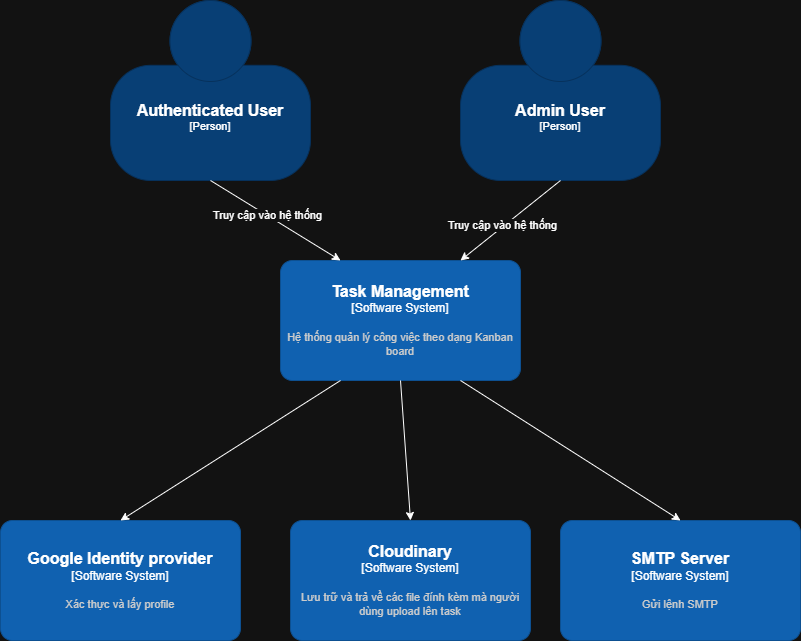

The diagram above was exported from draw.io. Its source (the exported page's mxGraphModel, read from the mxfile embedded in the PNG):
<mxGraphModel dx="1281" dy="674" grid="1" gridSize="10" guides="1" tooltips="1" connect="1" arrows="1" fold="1" page="1" pageScale="1" pageWidth="850" pageHeight="1100" math="0" shadow="0">
  <root>
    <mxCell id="0" />
    <mxCell id="1" parent="0" />
    <object placeholders="1" c4Name="Authenticated User" c4Type="Person" c4Description="" label="&lt;font style=&quot;font-size: 16px&quot;&gt;&lt;b&gt;%c4Name%&lt;/b&gt;&lt;/font&gt;&lt;div&gt;[%c4Type%]&lt;/div&gt;&lt;br&gt;&lt;div&gt;&lt;font style=&quot;font-size: 11px&quot;&gt;&lt;font color=&quot;#cccccc&quot;&gt;%c4Description%&lt;/font&gt;&lt;/div&gt;" id="rZ2prmQkha-B2aMmISGK-1">
      <mxCell style="html=1;fontSize=11;dashed=0;whiteSpace=wrap;fillColor=#083F75;strokeColor=#06315C;fontColor=#ffffff;shape=mxgraph.c4.person2;align=center;metaEdit=1;points=[[0.5,0,0],[1,0.5,0],[1,0.75,0],[0.75,1,0],[0.5,1,0],[0.25,1,0],[0,0.75,0],[0,0.5,0]];resizable=0;" parent="1" vertex="1">
        <mxGeometry x="140" y="100" width="200" height="180" as="geometry" />
      </mxCell>
    </object>
    <object placeholders="1" c4Name="Task Management" c4Type="Software System" c4Description="Hệ thống quản lý công việc theo dạng Kanban board" label="&lt;font style=&quot;font-size: 16px&quot;&gt;&lt;b&gt;%c4Name%&lt;/b&gt;&lt;/font&gt;&lt;div&gt;[%c4Type%]&lt;/div&gt;&lt;br&gt;&lt;div&gt;&lt;font style=&quot;font-size: 11px&quot;&gt;&lt;font color=&quot;#cccccc&quot;&gt;%c4Description%&lt;/font&gt;&lt;/div&gt;" id="rZ2prmQkha-B2aMmISGK-3">
      <mxCell style="rounded=1;whiteSpace=wrap;html=1;labelBackgroundColor=none;fillColor=#1061B0;fontColor=#ffffff;align=center;arcSize=10;strokeColor=#0D5091;metaEdit=1;resizable=0;points=[[0.25,0,0],[0.5,0,0],[0.75,0,0],[1,0.25,0],[1,0.5,0],[1,0.75,0],[0.75,1,0],[0.5,1,0],[0.25,1,0],[0,0.75,0],[0,0.5,0],[0,0.25,0]];" parent="1" vertex="1">
        <mxGeometry x="310" y="360" width="240" height="120" as="geometry" />
      </mxCell>
    </object>
    <object placeholders="1" c4Name="Cloudinary" c4Type="Software System" c4Description="Lưu trữ và trả về các file đính kèm mà người dùng upload lên task" label="&lt;font style=&quot;font-size: 16px&quot;&gt;&lt;b&gt;%c4Name%&lt;/b&gt;&lt;/font&gt;&lt;div&gt;[%c4Type%]&lt;/div&gt;&lt;br&gt;&lt;div&gt;&lt;font style=&quot;font-size: 11px&quot;&gt;&lt;font color=&quot;#cccccc&quot;&gt;%c4Description%&lt;/font&gt;&lt;/div&gt;" id="rZ2prmQkha-B2aMmISGK-9">
      <mxCell style="rounded=1;whiteSpace=wrap;html=1;labelBackgroundColor=none;fillColor=#1061B0;fontColor=#ffffff;align=center;arcSize=10;strokeColor=#0D5091;metaEdit=1;resizable=0;points=[[0.25,0,0],[0.5,0,0],[0.75,0,0],[1,0.25,0],[1,0.5,0],[1,0.75,0],[0.75,1,0],[0.5,1,0],[0.25,1,0],[0,0.75,0],[0,0.5,0],[0,0.25,0]];" parent="1" vertex="1">
        <mxGeometry x="320" y="620" width="240" height="120" as="geometry" />
      </mxCell>
    </object>
    <object placeholders="1" c4Name="Google Identity provider" c4Type="Software System" c4Description="Xác thực và lấy profile" label="&lt;font style=&quot;font-size: 16px&quot;&gt;&lt;b&gt;%c4Name%&lt;/b&gt;&lt;/font&gt;&lt;div&gt;[%c4Type%]&lt;/div&gt;&lt;br&gt;&lt;div&gt;&lt;font style=&quot;font-size: 11px&quot;&gt;&lt;font color=&quot;#cccccc&quot;&gt;%c4Description%&lt;/font&gt;&lt;/div&gt;" id="rZ2prmQkha-B2aMmISGK-11">
      <mxCell style="rounded=1;whiteSpace=wrap;html=1;labelBackgroundColor=none;fillColor=#1061B0;fontColor=#ffffff;align=center;arcSize=10;strokeColor=#0D5091;metaEdit=1;resizable=0;points=[[0.25,0,0],[0.5,0,0],[0.75,0,0],[1,0.25,0],[1,0.5,0],[1,0.75,0],[0.75,1,0],[0.5,1,0],[0.25,1,0],[0,0.75,0],[0,0.5,0],[0,0.25,0]];" parent="1" vertex="1">
        <mxGeometry x="30" y="620" width="240" height="120" as="geometry" />
      </mxCell>
    </object>
    <object placeholders="1" c4Name="Admin User" c4Type="Person" c4Description="" label="&lt;font style=&quot;font-size: 16px&quot;&gt;&lt;b&gt;%c4Name%&lt;/b&gt;&lt;/font&gt;&lt;div&gt;[%c4Type%]&lt;/div&gt;&lt;br&gt;&lt;div&gt;&lt;font style=&quot;font-size: 11px&quot;&gt;&lt;font color=&quot;#cccccc&quot;&gt;%c4Description%&lt;/font&gt;&lt;/div&gt;" id="rvHUKPnnAl9HR8EO8pZJ-1">
      <mxCell style="html=1;fontSize=11;dashed=0;whiteSpace=wrap;fillColor=#083F75;strokeColor=#06315C;fontColor=#ffffff;shape=mxgraph.c4.person2;align=center;metaEdit=1;points=[[0.5,0,0],[1,0.5,0],[1,0.75,0],[0.75,1,0],[0.5,1,0],[0.25,1,0],[0,0.75,0],[0,0.5,0]];resizable=0;" vertex="1" parent="1">
        <mxGeometry x="490" y="100" width="200" height="180" as="geometry" />
      </mxCell>
    </object>
    <mxCell id="rvHUKPnnAl9HR8EO8pZJ-2" value="" style="endArrow=classic;html=1;rounded=0;exitX=0.5;exitY=1;exitDx=0;exitDy=0;exitPerimeter=0;entryX=0.25;entryY=0;entryDx=0;entryDy=0;entryPerimeter=0;" edge="1" parent="1" source="rZ2prmQkha-B2aMmISGK-1" target="rZ2prmQkha-B2aMmISGK-3">
      <mxGeometry width="50" height="50" relative="1" as="geometry">
        <mxPoint x="580" y="370" as="sourcePoint" />
        <mxPoint x="630" y="320" as="targetPoint" />
      </mxGeometry>
    </mxCell>
    <mxCell id="rvHUKPnnAl9HR8EO8pZJ-4" value="Truy cập vào hệ thống" style="edgeLabel;html=1;align=center;verticalAlign=middle;resizable=0;points=[];" vertex="1" connectable="0" parent="rvHUKPnnAl9HR8EO8pZJ-2">
      <mxGeometry x="-0.1389" relative="1" as="geometry">
        <mxPoint as="offset" />
      </mxGeometry>
    </mxCell>
    <mxCell id="rvHUKPnnAl9HR8EO8pZJ-3" value="" style="endArrow=classic;html=1;rounded=0;exitX=0.5;exitY=1;exitDx=0;exitDy=0;exitPerimeter=0;entryX=0.75;entryY=0;entryDx=0;entryDy=0;entryPerimeter=0;" edge="1" parent="1" source="rvHUKPnnAl9HR8EO8pZJ-1" target="rZ2prmQkha-B2aMmISGK-3">
      <mxGeometry width="50" height="50" relative="1" as="geometry">
        <mxPoint x="580" y="370" as="sourcePoint" />
        <mxPoint x="630" y="320" as="targetPoint" />
      </mxGeometry>
    </mxCell>
    <mxCell id="rvHUKPnnAl9HR8EO8pZJ-5" value="Truy cập vào hệ thống" style="edgeLabel;html=1;align=center;verticalAlign=middle;resizable=0;points=[];" vertex="1" connectable="0" parent="rvHUKPnnAl9HR8EO8pZJ-3">
      <mxGeometry x="0.1405" y="-2" relative="1" as="geometry">
        <mxPoint as="offset" />
      </mxGeometry>
    </mxCell>
    <mxCell id="rvHUKPnnAl9HR8EO8pZJ-6" value="" style="endArrow=classic;html=1;rounded=0;exitX=0.25;exitY=1;exitDx=0;exitDy=0;exitPerimeter=0;entryX=0.5;entryY=0;entryDx=0;entryDy=0;entryPerimeter=0;" edge="1" parent="1" source="rZ2prmQkha-B2aMmISGK-3" target="rZ2prmQkha-B2aMmISGK-11">
      <mxGeometry width="50" height="50" relative="1" as="geometry">
        <mxPoint x="580" y="570" as="sourcePoint" />
        <mxPoint x="630" y="520" as="targetPoint" />
      </mxGeometry>
    </mxCell>
    <mxCell id="rvHUKPnnAl9HR8EO8pZJ-7" value="" style="endArrow=classic;html=1;rounded=0;exitX=0.5;exitY=1;exitDx=0;exitDy=0;exitPerimeter=0;entryX=0.5;entryY=0;entryDx=0;entryDy=0;entryPerimeter=0;" edge="1" parent="1" source="rZ2prmQkha-B2aMmISGK-3" target="rZ2prmQkha-B2aMmISGK-9">
      <mxGeometry width="50" height="50" relative="1" as="geometry">
        <mxPoint x="580" y="570" as="sourcePoint" />
        <mxPoint x="630" y="520" as="targetPoint" />
      </mxGeometry>
    </mxCell>
    <object placeholders="1" c4Name="SMTP Server" c4Type="Software System" c4Description="Gửi lệnh SMTP" label="&lt;font style=&quot;font-size: 16px&quot;&gt;&lt;b&gt;%c4Name%&lt;/b&gt;&lt;/font&gt;&lt;div&gt;[%c4Type%]&lt;/div&gt;&lt;br&gt;&lt;div&gt;&lt;font style=&quot;font-size: 11px&quot;&gt;&lt;font color=&quot;#cccccc&quot;&gt;%c4Description%&lt;/font&gt;&lt;/div&gt;" id="rvHUKPnnAl9HR8EO8pZJ-9">
      <mxCell style="rounded=1;whiteSpace=wrap;html=1;labelBackgroundColor=none;fillColor=#1061B0;fontColor=#ffffff;align=center;arcSize=10;strokeColor=#0D5091;metaEdit=1;resizable=0;points=[[0.25,0,0],[0.5,0,0],[0.75,0,0],[1,0.25,0],[1,0.5,0],[1,0.75,0],[0.75,1,0],[0.5,1,0],[0.25,1,0],[0,0.75,0],[0,0.5,0],[0,0.25,0]];" vertex="1" parent="1">
        <mxGeometry x="590" y="620" width="240" height="120" as="geometry" />
      </mxCell>
    </object>
    <mxCell id="rvHUKPnnAl9HR8EO8pZJ-10" value="" style="endArrow=classic;html=1;rounded=0;exitX=0.75;exitY=1;exitDx=0;exitDy=0;exitPerimeter=0;entryX=0.5;entryY=0;entryDx=0;entryDy=0;entryPerimeter=0;" edge="1" parent="1" source="rZ2prmQkha-B2aMmISGK-3" target="rvHUKPnnAl9HR8EO8pZJ-9">
      <mxGeometry width="50" height="50" relative="1" as="geometry">
        <mxPoint x="580" y="570" as="sourcePoint" />
        <mxPoint x="630" y="520" as="targetPoint" />
      </mxGeometry>
    </mxCell>
  </root>
</mxGraphModel>